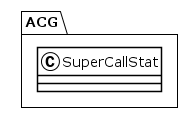

The diagram above was rendered by PlantUML. Its source (embedded in the PNG):
@startuml
!theme plain
package ACG {
class SuperCallStat {
}
}
@enduml